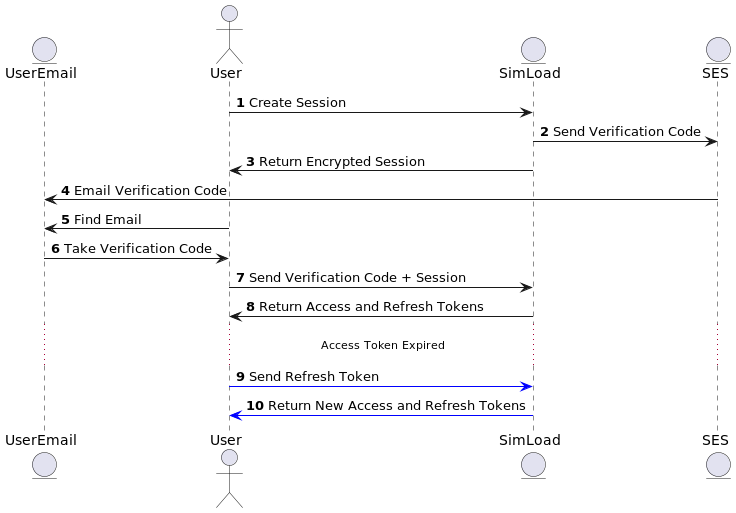

The diagram above was rendered by PlantUML. Its source (embedded in the PNG):
@startuml
'https://plantuml.com/sequence-diagram

autonumber

entity UserEmail
actor User
entity SimLoad
entity SES

User -> SimLoad: Create Session
SimLoad -> SES: Send Verification Code
SimLoad -> User: Return Encrypted Session
SES -> UserEmail: Email Verification Code
User -> UserEmail: Find Email
UserEmail -> User: Take Verification Code
User -> SimLoad: Send Verification Code + Session
SimLoad -> User: Return Access and Refresh Tokens

... Access Token Expired...

User -[#blue]> SimLoad: Send Refresh Token
SimLoad -[#blue]> User: Return New Access and Refresh Tokens

@enduml